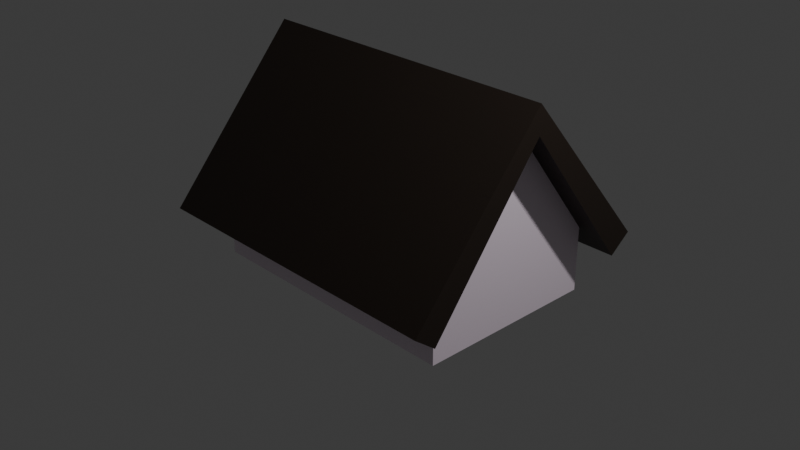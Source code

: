 # Source: house2A_F13_.blend  (saved by Blender 4.0.36; exported with 4.5.12 LTS)
import bpy
from mathutils import Matrix  # noqa: F401  (used for matrix-valued properties, if any)

bpy.ops.wm.read_factory_settings(use_empty=True)
scene = bpy.context.scene
scene.name = 'Scene'

# ---- collections
col_collection = bpy.data.collections.new('Collection'); scene.collection.children.link(col_collection)

# ---- materials (node trees are filled in below, after node groups)
mat_material_006 = bpy.data.materials.new('Material.006')
mat_material_006.use_transparent_shadow = False
mat_material_007 = bpy.data.materials.new('Material.007')
mat_material_007.use_transparent_shadow = False

# ---- material node trees
mat_material_006.use_nodes = True; mat_material_006.node_tree.nodes.clear()
_N = mat_material_006.node_tree.nodes; _L = mat_material_006.node_tree.links
n0 = _N.new('ShaderNodeBsdfPrincipled'); n0.name = 'Principled BSDF'; n0.location = (10, 300)
n0.inputs[0].default_value = (0.0227, 0.0147, 0.01014, 1.0)
n0.inputs[3].default_value = 1.45
n1 = _N.new('ShaderNodeOutputMaterial'); n1.name = 'Material Output'; n1.location = (300, 300)
_L.new(n0.outputs[0], n1.inputs[0])
n1.is_active_output = True
mat_material_007.use_nodes = True; mat_material_007.node_tree.nodes.clear()
_N = mat_material_007.node_tree.nodes; _L = mat_material_007.node_tree.links
n0 = _N.new('ShaderNodeBsdfPrincipled'); n0.name = 'Principled BSDF'; n0.location = (10, 300)
n0.inputs[0].default_value = (1.0, 0.8599, 0.9775, 1.0)
n0.inputs[3].default_value = 1.45
n1 = _N.new('ShaderNodeOutputMaterial'); n1.name = 'Material Output'; n1.location = (300, 300)
_L.new(n0.outputs[0], n1.inputs[0])
n1.is_active_output = True

# ---- world
world_world = bpy.data.worlds.new('World'); scene.world = world_world
world_world.use_nodes = True; world_world.node_tree.nodes.clear()
_N = world_world.node_tree.nodes; _L = world_world.node_tree.links
n0 = _N.new('ShaderNodeOutputWorld'); n0.name = 'World Output'; n0.location = (300, 300)
n1 = _N.new('ShaderNodeBackground'); n1.name = 'Background'; n1.location = (10, 300)
n1.inputs[0].default_value = (0.05088, 0.05088, 0.05088, 1.0)
_L.new(n1.outputs[0], n0.inputs[0])
n0.is_active_output = True
world_world.color = (0.05088, 0.05088, 0.05088)
world_world.use_sun_shadow = False
world_world.sun_shadow_jitter_overblur = 0.0

# ---- cameras
cam_camera = bpy.data.cameras.new('Camera')
cam_camera.clip_end = 100.0
cam_camera.ortho_scale = 7.314

# ---- lights
light_light = bpy.data.lights.new('Light', 'POINT')
light_light.transmission_factor = 0.0
light_light.use_soft_falloff = False
light_light.energy = 1000.0
light_light.shadow_soft_size = 0.1
light_light.shadow_maximum_resolution = 0.006
light_light.use_absolute_resolution = True

# ---- meshes
me_cube_004 = bpy.data.meshes.new('Cube.004')
me_cube_004.from_pydata([(10.49, 1.444, 1.891), (10.49, 1.444, 1.194), (10.49, -0.5557, 1.891), (10.49, -0.5557, 1.194), (7.489, 1.444, 1.891), (7.489, 1.444, 1.194), (7.489, -0.5557, 1.891), (7.489, -0.5557, 1.194), (10.49, 0.4443, 3.194), (7.489, 0.4443, 3.194), (10.74, 0.4443, 3.194), (7.234, 0.4443, 3.194), (7.234, 0.4443, 3.494), (10.74, 0.4443, 3.494), (7.234, 1.913, 1.775), (7.234, 1.674, 1.592), (10.74, -1.024, 1.775), (10.74, -0.7857, 1.592), (7.234, -0.7857, 1.592), (7.234, -1.024, 1.775), (10.74, 1.913, 1.775), (10.74, 1.674, 1.592), (7.343, 0.4443, 3.194)], [(22, 9)], [(3, 1, 0, 8, 2), (21, 15, 14, 20), (13, 12, 19, 16), (13, 20, 14, 12), (4, 0, 1, 5), (17, 16, 19, 18), (2, 6, 7, 3), (4, 9, 11, 15, 21, 10, 8, 0), (10, 21, 20, 13, 16, 17), (6, 2, 8, 10, 17, 18, 11, 9), (9, 4, 5, 7, 6), (18, 19, 12, 14, 15, 11), (7, 5, 1, 3)])
me_cube_004.polygons.foreach_set('material_index', [1, 0, 0, 0, 1, 0, 1, 0, 0, 0, 1, 0, 1])
_uv = me_cube_004.uv_layers.new(name='UVMap')
_uv.uv.foreach_set('vector', [0.375, 0.75, 0.375, 0.5, 0.625, 0.5, 0.625, 0.625, 0.625, 0.75, 0.625, 0.5, 0.625, 0.25, 0.625, 0.25, 0.625, 0.5, 0.625, 0.625, 0.625, 0.125, 0.625, 0.0, 0.625, 0.75, 0.625, 0.625, 0.625, 0.5, 0.625, 0.25, 0.625, 0.125, 0.625, 0.25, 0.625, 0.5, 0.375, 0.5, 0.375, 0.25, 0.625, 0.75, 0.625, 0.75, 0.625, 1.0, 0.625, 1.0, 0.625, 0.75, 0.625, 1.0, 0.375, 1.0, 0.375, 0.75, 0.625, 0.25, 0.625, 0.125, 0.625, 0.125, 0.625, 0.25, 0.625, 0.5, 0.625, 0.625, 0.625, 0.625, 0.625, 0.5, 0.625, 0.625, 0.625, 0.5, 0.625, 0.5, 0.625, 0.625, 0.625, 0.75, 0.625, 0.75, 0.625, 1.0, 0.625, 0.75, 0.625, 0.625, 0.625, 0.625, 0.625, 0.75, 0.625, 1.0, 0.625, 0.125, 0.625, 0.125, 0.0, 0.0, 0.625, 0.25, 0.375, 0.25, 0.375, 0.0, 0.625, 0.0, 0.625, 0.0, 0.625, 0.0, 0.625, 0.125, 0.625, 0.25, 0.625, 0.25, 0.625, 0.125, 0.375, 1.0, 0.375, 0.25, 0.375, 0.5, 0.375, 0.75])
me_cube_004.materials.append(mat_material_006)
me_cube_004.materials.append(mat_material_007)
me_cube_004.use_mirror_vertex_groups = False
me_cube_004.update()

# ---- objects
ob_light = bpy.data.objects.new('Light', light_light)
ob_camera = bpy.data.objects.new('Camera', cam_camera)
ob_cube_004 = bpy.data.objects.new('Cube.004', me_cube_004)

# ---- transforms, parenting, visibility, modifiers, constraints
ob_light.location = (4.076, 1.005, 5.904)
ob_light.rotation_euler = (0.6503, 0.05522, 1.866)
ob_light.lock_rotations_4d = False
ob_light.empty_display_type = 'ARROWS'
ob_light.color = (0.0, 0.0, 0.0, 0.0)
ob_light.lineart.crease_threshold = 0.0
ob_camera.location = (7.359, -6.926, 4.958)
ob_camera.rotation_euler = (1.109, 0.0, 0.8149)
ob_camera.lock_rotations_4d = False
ob_camera.empty_display_type = 'ARROWS'
ob_camera.color = (0.0, 0.0, 0.0, 0.0)
ob_camera.display_type = 'WIRE'
ob_camera.lineart.crease_threshold = 0.0
ob_cube_004.location = (-8.989, -0.4443, -1.787)
ob_cube_004.lock_rotations_4d = False
ob_cube_004.empty_display_type = 'ARROWS'
ob_cube_004.lineart.crease_threshold = 0.0

# ---- collection membership
col_collection.objects.link(ob_light)
col_collection.objects.link(ob_camera)
col_collection.objects.link(ob_cube_004)

# ---- scene / render settings (as saved in the file)
scene.camera = ob_camera
scene.frame_start = 1; scene.frame_end = 250; scene.frame_set(1)
scene.render.engine = 'BLENDER_EEVEE_NEXT'
scene.cycles.sampling_pattern = 'TABULATED_SOBOL'
bpy.context.view_layer.update()
